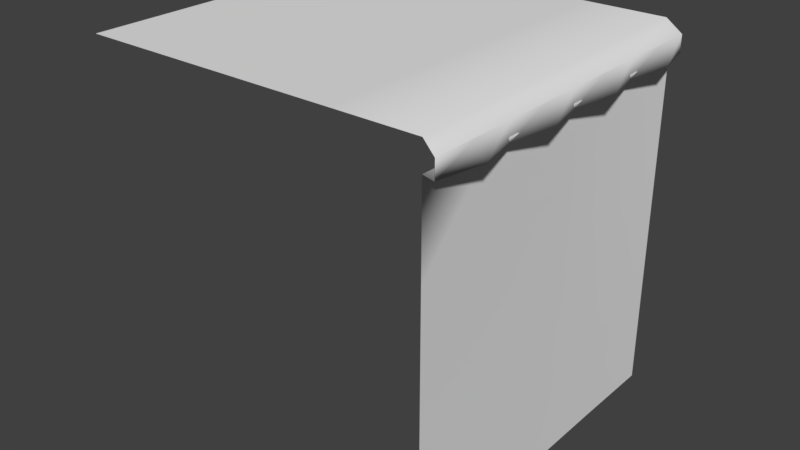 # Source: Ground_Top.blend  (saved by Blender 2.78.0; exported with 4.5.12 LTS)
import bpy
from mathutils import Matrix  # noqa: F401  (used for matrix-valued properties, if any)

bpy.ops.wm.read_factory_settings(use_empty=True)
scene = bpy.context.scene
scene.name = 'Scene'

# ---- collections
col_collection_1 = bpy.data.collections.new('Collection 1'); scene.collection.children.link(col_collection_1)

# ---- materials (node trees are filled in below, after node groups)
mat_material = bpy.data.materials.new('Material')
mat_material.alpha_threshold = 0.0
mat_material.use_transparent_shadow = False
mat_material.roughness = 0.5
mat_material.line_color = (0.0, 0.0, 0.0, 1.0)
mat_material_001 = bpy.data.materials.new('Material.001')
mat_material_001.alpha_threshold = 0.0
mat_material_001.use_transparent_shadow = False
mat_material_001.roughness = 0.5
mat_material_001.line_color = (0.0, 0.0, 0.0, 1.0)

# ---- material node trees

# ---- world
world_world = bpy.data.worlds.new('World'); scene.world = world_world
world_world.color = (0.05088, 0.05088, 0.05088)
world_world.use_sun_shadow = False
world_world.sun_shadow_jitter_overblur = 0.0
world_world.cycles.sampling_method = 'MANUAL'

# ---- meshes
me_cube = bpy.data.meshes.new('Cube')
me_cube.from_pydata([(5.96e-08, -1.0, 0.0), (-5.96e-07, -1.0, 2.0), (0.0, 1.0, 0.0), (0.009563, 0.9944, 2.0), (-0.03554, 1.002, 2.155), (-2.015, 1.0, 2.155), (-5.96e-07, -1.0, 2.155), (0.05876, 1.001, 1.987), (0.06109, -1.0, 1.987), (0.05876, 1.003, 2.086), (0.06109, -1.0, 2.086), (-2.015, -0.9999, 2.155), (0.05992, -0.0009587, 1.987), (0.05992, -0.0009587, 2.086), (0.06051, -0.5004, 1.987), (0.06051, -0.5004, 2.086), (0.05934, 0.4985, 1.987), (0.05934, 0.4985, 2.086), (0.1252, -0.7502, 1.996), (0.0608, -0.7502, 2.086), (0.124, 0.2488, 1.996), (0.05963, 0.2488, 2.086), (0.1246, -0.2507, 1.996), (0.06022, -0.2507, 2.086), (0.1234, 0.7482, 1.996), (0.05905, 0.7482, 2.086), (-0.001833, -0.05341, 2.0), (-0.0009167, -0.5267, 2.0), (-0.002749, 0.4199, 2.0), (0.06391, -0.7634, 2.009), (0.06207, 0.1832, 2.009), (0.06299, -0.2901, 2.009), (0.06116, 0.6565, 2.009), (0.0, 1.001, 2.008), (-0.001833, -0.002807, 0.0), (-2.682e-07, -1.0, 1.0), (-0.01777, -0.001404, 2.004), (0.0, 1.0, 1.004), (-0.009802, -0.002106, 1.002), (-0.0009162, -0.5014, 0.0), (-4.321e-07, -1.0, 1.5), (-0.008886, -0.5007, 2.002), (0.0, 0.9998, 0.5021), (-0.002749, 0.4958, 0.0), (-1.043e-07, -1.0, 0.5), (-0.02666, 0.4979, 2.006), (0.0, 1.001, 1.506), (-0.01379, -0.001755, 1.503), (-0.005817, -0.002456, 0.5011), (-0.004901, -0.5011, 1.001), (-0.0147, 0.4968, 1.003), (-0.008726, 0.4963, 0.5016), (-0.002909, -0.5012, 0.5005), (-0.006893, -0.5009, 1.502), (-0.02068, 0.4974, 1.505), (-0.01777, -0.001404, 2.155), (-1.007, -1.0, 2.155), (-2.015, -0.004682, 2.155), (-1.016, -0.003043, 2.155), (-0.008886, -0.5007, 2.155), (-1.511, -0.9999, 2.155), (-2.015, -0.5023, 2.155), (-0.02666, 0.4979, 2.155), (-1.52, 1.002, 2.155), (-0.5036, -1.0, 2.155), (-2.015, 0.4929, 2.155), (-0.517, -0.002224, 2.155), (-1.515, -0.003863, 2.155), (-1.021, 0.4954, 2.155), (-1.012, -0.5015, 2.155), (-1.513, -0.5019, 2.155), (-1.518, 0.4942, 2.155), (-0.5237, 0.4967, 2.155), (-0.5103, -0.5011, 2.155), (-0.5234, 1.002, 2.155), (-1.028, 1.002, 2.155)], [], [(54, 46, 33, 45), (24, 7, 9, 25), (4, 62, 17, 9), (1, 29, 27, 31, 26, 30, 28, 32, 3, 7, 24, 16, 20, 12, 22, 14, 18, 8), (73, 64, 6, 59), (22, 12, 13, 23), (18, 14, 15, 19), (20, 16, 17, 21), (12, 20, 21, 13), (8, 18, 19, 10), (14, 22, 23, 15), (16, 24, 25, 17), (29, 1, 27), (31, 27, 26), (30, 26, 28), (32, 28, 3), (53, 47, 36, 41), (52, 48, 38, 49), (51, 42, 37, 50), (48, 51, 50, 38), (34, 43, 51, 48), (43, 2, 42, 51), (44, 52, 49, 35), (0, 39, 52, 44), (39, 34, 48, 52), (40, 53, 41, 1), (35, 49, 53, 40), (49, 38, 47, 53), (47, 54, 45, 36), (38, 50, 54, 47), (50, 37, 46, 54), (72, 66, 55, 62), (71, 67, 58, 68), (70, 60, 56, 69), (67, 70, 69, 58), (57, 61, 70, 67), (61, 11, 60, 70), (5, 65, 71, 63), (65, 57, 67, 71), (68, 58, 66, 72), (66, 73, 59, 55), (58, 69, 73, 66), (69, 56, 64, 73), (15, 59, 6, 10), (13, 55, 59, 15), (17, 62, 55, 13), (71, 68, 75, 63), (68, 72, 74, 75), (4, 74, 72, 62)])
me_cube.polygons.foreach_set('use_smooth', [True] * 49)
_uv = me_cube.uv_layers.new(name='UVMap')
_uv.uv.foreach_set('vector', [0.4354, 0.6861, 0.4962, 0.6863, 0.4963, 0.7475, 0.4355, 0.7473, 0.2077, 0.8557, 0.2355, 0.8539, 0.2355, 0.8651, 0.2077, 0.8657, 0.009331, 0.9999, 0.01043, 0.9388, 0.02104, 0.9389, 0.02097, 0.9999, 0.01372, 0.7539, 0.02161, 0.7831, 0.0136, 0.8123, 0.02149, 0.8416, 0.01349, 0.8708, 0.02138, 0.9, 0.01338, 0.9292, 0.02127, 0.9584, 0.01327, 0.9993, 0.02097, 0.9998, 0.02895, 0.9697, 0.02104, 0.9389, 0.02902, 0.9081, 0.02111, 0.8772, 0.02909, 0.8464, 0.02119, 0.8156, 0.02917, 0.7848, 0.02126, 0.7539, 0.1852, 0.8136, 0.1861, 0.752, 0.2474, 0.752, 0.2463, 0.8136, 0.0966, 0.8557, 0.1244, 0.8547, 0.1244, 0.8657, 0.0966, 0.8657, 0.04103, 0.8557, 0.06882, 0.8547, 0.06882, 0.8657, 0.04103, 0.8657, 0.1522, 0.8557, 0.18, 0.8547, 0.18, 0.8657, 0.1522, 0.8657, 0.1244, 0.8547, 0.1522, 0.8557, 0.1522, 0.8657, 0.1244, 0.8657, 0.01325, 0.8547, 0.04103, 0.8557, 0.04103, 0.8657, 0.01325, 0.8657, 0.06882, 0.8547, 0.0966, 0.8557, 0.0966, 0.8657, 0.06882, 0.8657, 0.18, 0.8547, 0.2077, 0.8557, 0.2077, 0.8657, 0.18, 0.8657, 0.02161, 0.7831, 0.01372, 0.7539, 0.0136, 0.8123, 0.02149, 0.8416, 0.0136, 0.8123, 0.01349, 0.8708, 0.02138, 0.9, 0.01349, 0.8708, 0.01338, 0.9292, 0.02127, 0.9584, 0.01338, 0.9292, 0.01327, 0.9993, 0.3138, 0.6858, 0.3746, 0.686, 0.3746, 0.747, 0.3138, 0.7467, 0.3137, 0.5638, 0.3745, 0.5639, 0.3745, 0.6249, 0.3138, 0.6248, 0.4353, 0.5639, 0.496, 0.564, 0.4961, 0.6252, 0.4353, 0.625, 0.3745, 0.5639, 0.4353, 0.5639, 0.4353, 0.625, 0.3745, 0.6249, 0.3745, 0.5028, 0.4352, 0.5028, 0.4353, 0.5639, 0.3745, 0.5639, 0.4352, 0.5028, 0.4959, 0.5028, 0.496, 0.564, 0.4353, 0.5639, 0.253, 0.5637, 0.3137, 0.5638, 0.3138, 0.6248, 0.253, 0.6247, 0.253, 0.5028, 0.3137, 0.5028, 0.3137, 0.5638, 0.253, 0.5637, 0.3137, 0.5028, 0.3745, 0.5028, 0.3745, 0.5639, 0.3137, 0.5638, 0.253, 0.6856, 0.3138, 0.6858, 0.3138, 0.7467, 0.253, 0.7465, 0.253, 0.6247, 0.3138, 0.6248, 0.3138, 0.6858, 0.253, 0.6856, 0.3138, 0.6248, 0.3745, 0.6249, 0.3746, 0.686, 0.3138, 0.6858, 0.3746, 0.686, 0.4354, 0.6861, 0.4355, 0.7473, 0.3746, 0.747, 0.3745, 0.6249, 0.4353, 0.625, 0.4354, 0.6861, 0.3746, 0.686, 0.4353, 0.625, 0.4961, 0.6252, 0.4962, 0.6863, 0.4354, 0.6861, 0.1836, 0.9367, 0.1844, 0.8751, 0.2452, 0.8752, 0.2441, 0.9369, 0.06261, 0.9364, 0.06289, 0.8749, 0.1237, 0.875, 0.1231, 0.9365, 0.06316, 0.8135, 0.06343, 0.752, 0.1247, 0.752, 0.1242, 0.8135, 0.06289, 0.8749, 0.06316, 0.8135, 0.1242, 0.8135, 0.1237, 0.875, 0.002114, 0.8748, 0.002116, 0.8134, 0.06316, 0.8135, 0.06289, 0.8749, 0.002116, 0.8134, 0.002118, 0.752, 0.06343, 0.752, 0.06316, 0.8135, 0.00211, 0.9977, 0.002112, 0.9362, 0.06261, 0.9364, 0.06234, 0.9979, 0.002112, 0.9362, 0.002114, 0.8748, 0.06289, 0.8749, 0.06261, 0.9364, 0.1231, 0.9365, 0.1237, 0.875, 0.1844, 0.8751, 0.1836, 0.9367, 0.1844, 0.8751, 0.1852, 0.8136, 0.2463, 0.8136, 0.2452, 0.8752, 0.1237, 0.875, 0.1242, 0.8135, 0.1852, 0.8136, 0.1844, 0.8751, 0.1242, 0.8135, 0.1247, 0.752, 0.1861, 0.752, 0.1852, 0.8136, 0.02119, 0.8156, 0.01262, 0.8156, 0.01372, 0.7539, 0.02126, 0.7539, 0.02111, 0.8772, 0.01152, 0.8772, 0.01262, 0.8156, 0.02119, 0.8156, 0.02104, 0.9389, 0.01043, 0.9388, 0.01152, 0.8772, 0.02111, 0.8772, 0.06253, 0.9368, 0.1229, 0.9369, 0.1219, 0.9984, 0.06228, 0.9984, 0.1229, 0.9369, 0.1832, 0.937, 0.1832, 0.9983, 0.1219, 0.9984, 0.2425, 0.9983, 0.1832, 0.9983, 0.1832, 0.937, 0.2435, 0.9372])
me_cube.materials.append(mat_material)
me_cube.materials.append(mat_material_001)
me_cube.use_remesh_preserve_volume = False
me_cube.use_remesh_preserve_attributes = False
me_cube.use_mirror_vertex_groups = False
me_cube.update()

# ---- objects
ob_cube = bpy.data.objects.new('Cube', me_cube)

# ---- transforms, parenting, visibility, modifiers, constraints
ob_cube.location = (0.0, 0.0, 0.0)
ob_cube.lock_rotations_4d = False
ob_cube.empty_display_type = 'ARROWS'
ob_cube.lineart.crease_threshold = 0.0

# ---- collection membership
col_collection_1.objects.link(ob_cube)

# ---- scene / render settings (as saved in the file)
scene.frame_start = 1; scene.frame_end = 250; scene.frame_set(1)
scene.render.engine = 'BLENDER_EEVEE_NEXT'
scene.render.resolution_percentage = 50
scene.render.dither_intensity = 0.0
scene.cycles.use_denoising = False
scene.cycles.samples = 128
scene.cycles.sampling_pattern = 'TABULATED_SOBOL'
scene.cycles.light_sampling_threshold = 0.0
scene.cycles.use_adaptive_sampling = False
scene.cycles.use_light_tree = False
scene.cycles.blur_glossy = 0.0
scene.cycles.sample_clamp_indirect = 0.0
scene.view_settings.view_transform = 'Standard'
bpy.context.view_layer.update()

# ---- added for rendering (the .blend has no active camera and no usable light): camera, sun
cam_auto = bpy.data.cameras.new('AutoCamera')
cam_auto.lens = 50.0
cam_auto.sensor_width = 36.0
cam_auto.clip_end = 1000.0
ob_auto_camera = bpy.data.objects.new('AutoCamera', cam_auto)
scene.collection.objects.link(ob_auto_camera)
ob_auto_camera.location = (2.42146, -4.03842, 3.7707)
ob_auto_camera.rotation_euler = (1.09748, -7.21219e-08, 0.694738)
scene.camera = ob_auto_camera
light_auto_sun = bpy.data.lights.new('AutoSun', 'SUN')
light_auto_sun.energy = 3.0
light_auto_sun.angle = 0.0523599
ob_auto_sun = bpy.data.objects.new('AutoSun', light_auto_sun)
scene.collection.objects.link(ob_auto_sun)
ob_auto_sun.rotation_euler = (0.872665, 0.174533, 0.523599)
bpy.context.view_layer.update()
